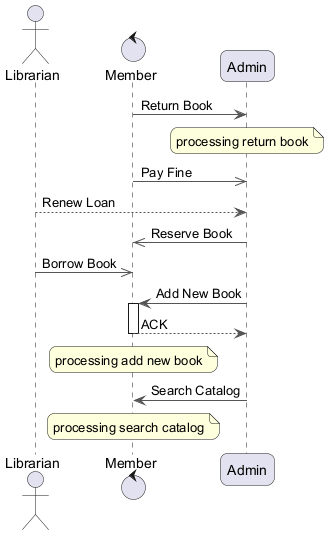

The diagram above was rendered by PlantUML. Its source (embedded in the PNG):
@startuml
skinparam backgroundColor #FFFFFF
skinparam roundCorner 15
skinparam ArrowColor #555555
actor "Librarian" as L
control "Member" as M
participant "Admin" as A
M -> A : Return Book
note over A : processing return book
M ->> A : Pay Fine
L --> A : Renew Loan
A ->> M : Reserve Book
L ->> M : Borrow Book
A -> M : Add New Book
activate M
M --> A : ACK
deactivate M
note over M : processing add new book
A -> M : Search Catalog
note over M : processing search catalog
@enduml